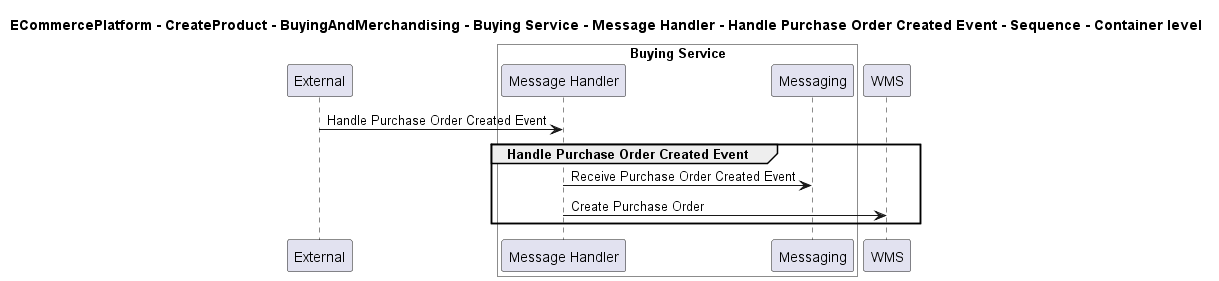

The diagram above was rendered by PlantUML. Its source (embedded in the PNG):
@startuml

title ECommercePlatform - CreateProduct - BuyingAndMerchandising - Buying Service - Message Handler - Handle Purchase Order Created Event - Sequence - Container level

participant "External" as C4InterFlow.SoftwareSystems.ExternalSystem

box "Buying Service" #White
    participant "Message Handler" as ECommercePlatform.CreateProduct.BuyingAndMerchandising.SoftwareSystems.BuyingService.Containers.MessageHandler
    participant "Messaging" as ECommercePlatform.CreateProduct.BuyingAndMerchandising.SoftwareSystems.BuyingService.Containers.Messaging
end box

participant "WMS" as ECommercePlatform.Deliver.Fulfilment.SoftwareSystems.WMS

C4InterFlow.SoftwareSystems.ExternalSystem -> ECommercePlatform.CreateProduct.BuyingAndMerchandising.SoftwareSystems.BuyingService.Containers.MessageHandler : Handle Purchase Order Created Event
group Handle Purchase Order Created Event
ECommercePlatform.CreateProduct.BuyingAndMerchandising.SoftwareSystems.BuyingService.Containers.MessageHandler -> ECommercePlatform.CreateProduct.BuyingAndMerchandising.SoftwareSystems.BuyingService.Containers.Messaging : Receive Purchase Order Created Event
ECommercePlatform.CreateProduct.BuyingAndMerchandising.SoftwareSystems.BuyingService.Containers.MessageHandler -> ECommercePlatform.Deliver.Fulfilment.SoftwareSystems.WMS : Create Purchase Order
end


@enduml